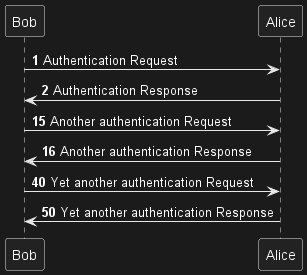

The diagram above was rendered by PlantUML. Its source (embedded in the PNG):
@startuml
autonumber
Bob -> Alice : Authentication Request
Bob <- Alice : Authentication Response

autonumber 15
Bob -> Alice : Another authentication Request
Bob <- Alice : Another authentication Response

autonumber 40 10
Bob -> Alice : Yet another authentication Request
Bob <- Alice : Yet another authentication Response

@enduml